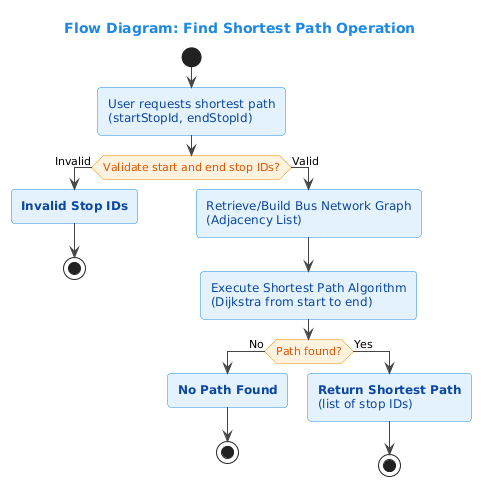

The diagram above was rendered by PlantUML. Its source (embedded in the PNG):
@startuml
!theme vibrant

' ----- GLOBAL COLORS -----
skinparam activity {
    BackgroundColor #E3F2FD
    BorderColor #1E88E5
    FontColor #0D47A1
}

skinparam activityDiamond {
    BackgroundColor #FFF3E0
    BorderColor #FB8C00
    FontColor #E65100
}

skinparam activityStart {
    BackgroundColor #C8E6C9
    BorderColor #2E7D32
}

skinparam activityEnd {
    BackgroundColor #FFCDD2
    BorderColor #C62828
}

title <b><color:#1E88E5>Flow Diagram: Find Shortest Path Operation</color></b>

start

:User requests shortest path\n(startStopId, endStopId);

if (Validate start and end stop IDs?) then (Invalid)
  :<b>Invalid Stop IDs</b>;
  stop
else (Valid)
  :Retrieve/Build Bus Network Graph\n(Adjacency List);

  :Execute Shortest Path Algorithm\n(Dijkstra from start to end);

  if (Path found?) then (No)
    :<b>No Path Found</b>;
    stop
  else (Yes)
    :<b>Return Shortest Path</b>\n(list of stop IDs);
    stop
  endif
endif
@enduml